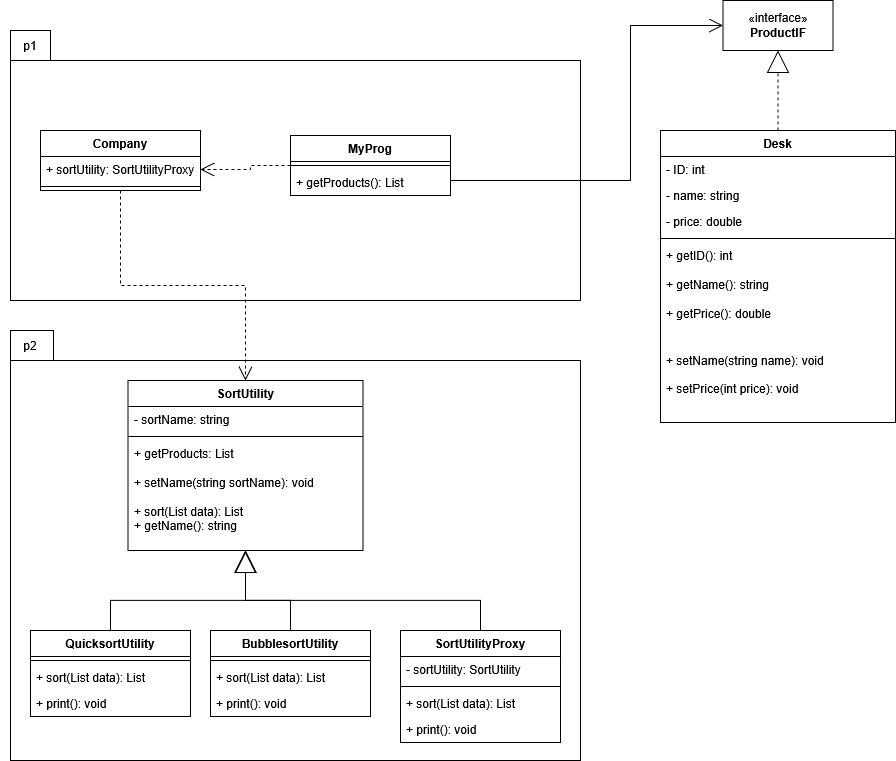

The diagram above was exported from draw.io. Its source (the exported page's mxGraphModel, read from the mxfile embedded in the PNG):
<mxGraphModel dx="2706" dy="1526" grid="1" gridSize="10" guides="1" tooltips="1" connect="1" arrows="1" fold="1" page="1" pageScale="1" pageWidth="850" pageHeight="1100" math="0" shadow="0">
  <root>
    <mxCell id="0" />
    <mxCell id="1" parent="0" />
    <mxCell id="CyqVaLc8H_V-aDeXNyz6-1" parent="1" style="shape=folder;fontStyle=1;spacingTop=10;tabWidth=40;tabHeight=30;tabPosition=left;html=1;whiteSpace=wrap;" value="" vertex="1">
      <mxGeometry height="270" width="570" x="200" y="50" as="geometry" />
    </mxCell>
    <mxCell id="SO-WAK0NmzZOIqg0Y-oS-9" edge="1" parent="1" source="ZpAbci29Vn6zlgTGUzQG-4" style="edgeStyle=orthogonalEdgeStyle;rounded=0;orthogonalLoop=1;jettySize=auto;html=1;entryX=1;entryY=0.5;entryDx=0;entryDy=0;dashed=1;endArrow=open;endFill=0;endSize=12;" target="ZpAbci29Vn6zlgTGUzQG-9">
      <mxGeometry relative="1" as="geometry" />
    </mxCell>
    <mxCell id="SO-WAK0NmzZOIqg0Y-oS-12" edge="1" parent="1" source="ZpAbci29Vn6zlgTGUzQG-4" style="edgeStyle=orthogonalEdgeStyle;rounded=0;orthogonalLoop=1;jettySize=auto;html=1;entryX=0;entryY=0.5;entryDx=0;entryDy=0;endArrow=open;endFill=0;endSize=12;" target="ZpAbci29Vn6zlgTGUzQG-27">
      <mxGeometry relative="1" as="geometry">
        <Array as="points">
          <mxPoint x="820" y="200" />
          <mxPoint x="820" y="45" />
        </Array>
      </mxGeometry>
    </mxCell>
    <mxCell id="ZpAbci29Vn6zlgTGUzQG-4" parent="1" style="swimlane;fontStyle=1;align=center;verticalAlign=top;childLayout=stackLayout;horizontal=1;startSize=26;horizontalStack=0;resizeParent=1;resizeParentMax=0;resizeLast=0;collapsible=1;marginBottom=0;whiteSpace=wrap;html=1;" value="MyProg" vertex="1">
      <mxGeometry height="60" width="160" x="480" y="155" as="geometry" />
    </mxCell>
    <mxCell id="ZpAbci29Vn6zlgTGUzQG-6" parent="ZpAbci29Vn6zlgTGUzQG-4" style="line;strokeWidth=1;fillColor=none;align=left;verticalAlign=middle;spacingTop=-1;spacingLeft=3;spacingRight=3;rotatable=0;labelPosition=right;points=[];portConstraint=eastwest;strokeColor=inherit;" value="" vertex="1">
      <mxGeometry height="8" width="160" y="26" as="geometry" />
    </mxCell>
    <mxCell id="ZpAbci29Vn6zlgTGUzQG-7" parent="ZpAbci29Vn6zlgTGUzQG-4" style="text;strokeColor=none;fillColor=none;align=left;verticalAlign=top;spacingLeft=4;spacingRight=4;overflow=hidden;rotatable=0;points=[[0,0.5],[1,0.5]];portConstraint=eastwest;whiteSpace=wrap;html=1;" value="+ getProducts(): List" vertex="1">
      <mxGeometry height="26" width="160" y="34" as="geometry" />
    </mxCell>
    <mxCell id="ZpAbci29Vn6zlgTGUzQG-8" parent="1" style="swimlane;fontStyle=1;align=center;verticalAlign=top;childLayout=stackLayout;horizontal=1;startSize=26;horizontalStack=0;resizeParent=1;resizeParentMax=0;resizeLast=0;collapsible=1;marginBottom=0;whiteSpace=wrap;html=1;" value="Company" vertex="1">
      <mxGeometry height="60" width="160" x="230" y="150" as="geometry" />
    </mxCell>
    <mxCell id="ZpAbci29Vn6zlgTGUzQG-9" parent="ZpAbci29Vn6zlgTGUzQG-8" style="text;strokeColor=none;fillColor=none;align=left;verticalAlign=top;spacingLeft=4;spacingRight=4;overflow=hidden;rotatable=0;points=[[0,0.5],[1,0.5]];portConstraint=eastwest;whiteSpace=wrap;html=1;" value="+ sortUtility: SortUtilityProxy" vertex="1">
      <mxGeometry height="26" width="160" y="26" as="geometry" />
    </mxCell>
    <mxCell id="ZpAbci29Vn6zlgTGUzQG-10" parent="ZpAbci29Vn6zlgTGUzQG-8" style="line;strokeWidth=1;fillColor=none;align=left;verticalAlign=middle;spacingTop=-1;spacingLeft=3;spacingRight=3;rotatable=0;labelPosition=right;points=[];portConstraint=eastwest;strokeColor=inherit;" value="" vertex="1">
      <mxGeometry height="8" width="160" y="52" as="geometry" />
    </mxCell>
    <mxCell id="ZpAbci29Vn6zlgTGUzQG-12" parent="1" style="text;html=1;whiteSpace=wrap;strokeColor=none;fillColor=none;align=center;verticalAlign=middle;rounded=0;" value="p1" vertex="1">
      <mxGeometry height="30" width="60" x="190" y="50" as="geometry" />
    </mxCell>
    <mxCell id="ZpAbci29Vn6zlgTGUzQG-14" parent="1" style="shape=folder;fontStyle=1;spacingTop=10;tabWidth=40;tabHeight=30;tabPosition=left;html=1;whiteSpace=wrap;" value="" vertex="1">
      <mxGeometry height="430" width="570" x="200" y="350" as="geometry" />
    </mxCell>
    <mxCell id="ZpAbci29Vn6zlgTGUzQG-15" parent="1" style="text;html=1;whiteSpace=wrap;strokeColor=none;fillColor=none;align=center;verticalAlign=middle;rounded=0;" value="p2" vertex="1">
      <mxGeometry height="30" width="60" x="190" y="350" as="geometry" />
    </mxCell>
    <mxCell id="ZpAbci29Vn6zlgTGUzQG-16" parent="1" style="swimlane;fontStyle=1;align=center;verticalAlign=top;childLayout=stackLayout;horizontal=1;startSize=26;horizontalStack=0;resizeParent=1;resizeParentMax=0;resizeLast=0;collapsible=1;marginBottom=0;whiteSpace=wrap;html=1;" value="SortUtility" vertex="1">
      <mxGeometry height="170" width="235" x="317.5" y="400" as="geometry" />
    </mxCell>
    <mxCell id="ZpAbci29Vn6zlgTGUzQG-17" parent="ZpAbci29Vn6zlgTGUzQG-16" style="text;strokeColor=none;fillColor=none;align=left;verticalAlign=top;spacingLeft=4;spacingRight=4;overflow=hidden;rotatable=0;points=[[0,0.5],[1,0.5]];portConstraint=eastwest;whiteSpace=wrap;html=1;" value="- sortName: string" vertex="1">
      <mxGeometry height="26" width="235" y="26" as="geometry" />
    </mxCell>
    <mxCell id="ZpAbci29Vn6zlgTGUzQG-18" parent="ZpAbci29Vn6zlgTGUzQG-16" style="line;strokeWidth=1;fillColor=none;align=left;verticalAlign=middle;spacingTop=-1;spacingLeft=3;spacingRight=3;rotatable=0;labelPosition=right;points=[];portConstraint=eastwest;strokeColor=inherit;" value="" vertex="1">
      <mxGeometry height="8" width="235" y="52" as="geometry" />
    </mxCell>
    <mxCell id="ZpAbci29Vn6zlgTGUzQG-19" parent="ZpAbci29Vn6zlgTGUzQG-16" style="text;strokeColor=none;fillColor=none;align=left;verticalAlign=top;spacingLeft=4;spacingRight=4;overflow=hidden;rotatable=0;points=[[0,0.5],[1,0.5]];portConstraint=eastwest;whiteSpace=wrap;html=1;" value="&lt;div&gt;+ getProducts: List&lt;/div&gt;&lt;br&gt;&lt;div&gt;+ setName(string sortName): void&lt;/div&gt;&lt;div&gt;&lt;br&gt;&lt;/div&gt;&lt;div&gt;+ sort(List data): List&lt;/div&gt;&lt;div&gt;+ getName(): string&lt;/div&gt;" vertex="1">
      <mxGeometry height="110" width="235" y="60" as="geometry" />
    </mxCell>
    <mxCell id="ZpAbci29Vn6zlgTGUzQG-20" parent="1" style="swimlane;fontStyle=1;align=center;verticalAlign=top;childLayout=stackLayout;horizontal=1;startSize=26;horizontalStack=0;resizeParent=1;resizeParentMax=0;resizeLast=0;collapsible=1;marginBottom=0;whiteSpace=wrap;html=1;" value="Desk" vertex="1">
      <mxGeometry height="292" width="235" x="850" y="150" as="geometry" />
    </mxCell>
    <mxCell id="ZpAbci29Vn6zlgTGUzQG-21" parent="ZpAbci29Vn6zlgTGUzQG-20" style="text;strokeColor=none;fillColor=none;align=left;verticalAlign=top;spacingLeft=4;spacingRight=4;overflow=hidden;rotatable=0;points=[[0,0.5],[1,0.5]];portConstraint=eastwest;whiteSpace=wrap;html=1;" value="- ID: int" vertex="1">
      <mxGeometry height="26" width="235" y="26" as="geometry" />
    </mxCell>
    <mxCell id="ZpAbci29Vn6zlgTGUzQG-24" parent="ZpAbci29Vn6zlgTGUzQG-20" style="text;strokeColor=none;fillColor=none;align=left;verticalAlign=top;spacingLeft=4;spacingRight=4;overflow=hidden;rotatable=0;points=[[0,0.5],[1,0.5]];portConstraint=eastwest;whiteSpace=wrap;html=1;" value="- name: string" vertex="1">
      <mxGeometry height="26" width="235" y="52" as="geometry" />
    </mxCell>
    <mxCell id="ZpAbci29Vn6zlgTGUzQG-25" parent="ZpAbci29Vn6zlgTGUzQG-20" style="text;strokeColor=none;fillColor=none;align=left;verticalAlign=top;spacingLeft=4;spacingRight=4;overflow=hidden;rotatable=0;points=[[0,0.5],[1,0.5]];portConstraint=eastwest;whiteSpace=wrap;html=1;" value="- price: double" vertex="1">
      <mxGeometry height="26" width="235" y="78" as="geometry" />
    </mxCell>
    <mxCell id="ZpAbci29Vn6zlgTGUzQG-22" parent="ZpAbci29Vn6zlgTGUzQG-20" style="line;strokeWidth=1;fillColor=none;align=left;verticalAlign=middle;spacingTop=-1;spacingLeft=3;spacingRight=3;rotatable=0;labelPosition=right;points=[];portConstraint=eastwest;strokeColor=inherit;" value="" vertex="1">
      <mxGeometry height="8" width="235" y="104" as="geometry" />
    </mxCell>
    <mxCell id="ZpAbci29Vn6zlgTGUzQG-23" parent="ZpAbci29Vn6zlgTGUzQG-20" style="text;strokeColor=none;fillColor=none;align=left;verticalAlign=top;spacingLeft=4;spacingRight=4;overflow=hidden;rotatable=0;points=[[0,0.5],[1,0.5]];portConstraint=eastwest;whiteSpace=wrap;html=1;" value="&lt;div&gt;+ getID(): int&lt;/div&gt;&lt;br&gt;&lt;div&gt;+ getName(): string&lt;/div&gt;&lt;div&gt;&lt;br&gt;&lt;/div&gt;&lt;div&gt;+ getPrice(): double&lt;/div&gt;&lt;div&gt;&lt;br&gt;&lt;/div&gt;&lt;div&gt;+ setName(string name): void&lt;br&gt;&lt;br&gt;+ setPrice(int price): void&lt;/div&gt;" vertex="1">
      <mxGeometry height="90" width="235" y="112" as="geometry" />
    </mxCell>
    <mxCell id="ZpAbci29Vn6zlgTGUzQG-26" parent="ZpAbci29Vn6zlgTGUzQG-20" style="text;strokeColor=none;fillColor=none;align=left;verticalAlign=top;spacingLeft=4;spacingRight=4;overflow=hidden;rotatable=0;points=[[0,0.5],[1,0.5]];portConstraint=eastwest;whiteSpace=wrap;html=1;" value="&lt;br&gt;&lt;div&gt;+ setName(string name): void&lt;br&gt;&lt;br&gt;+ setPrice(int price): void&lt;/div&gt;" vertex="1">
      <mxGeometry height="90" width="235" y="202" as="geometry" />
    </mxCell>
    <mxCell id="ZpAbci29Vn6zlgTGUzQG-27" parent="1" style="html=1;whiteSpace=wrap;" value="«interface»&lt;br&gt;&lt;b&gt;ProductIF&lt;/b&gt;" vertex="1">
      <mxGeometry height="50" width="110" x="912.5" y="20" as="geometry" />
    </mxCell>
    <mxCell id="ZpAbci29Vn6zlgTGUzQG-28" edge="1" parent="1" source="ZpAbci29Vn6zlgTGUzQG-20" style="endArrow=block;html=1;rounded=0;endFill=0;dashed=1;entryX=0.5;entryY=1;entryDx=0;entryDy=0;endSize=20;edgeStyle=orthogonalEdgeStyle;" target="ZpAbci29Vn6zlgTGUzQG-27" value="">
      <mxGeometry height="50" relative="1" width="50" as="geometry">
        <mxPoint x="750" y="170" as="sourcePoint" />
        <mxPoint x="800" y="120" as="targetPoint" />
      </mxGeometry>
    </mxCell>
    <mxCell id="ZpAbci29Vn6zlgTGUzQG-29" edge="1" parent="1" source="ZpAbci29Vn6zlgTGUzQG-8" style="endArrow=open;html=1;rounded=0;endFill=0;entryX=0.5;entryY=0;entryDx=0;entryDy=0;exitX=0.5;exitY=1;exitDx=0;exitDy=0;edgeStyle=orthogonalEdgeStyle;dashed=1;endSize=12;" target="ZpAbci29Vn6zlgTGUzQG-16" value="">
      <mxGeometry height="50" relative="1" width="50" as="geometry">
        <mxPoint x="210" y="340" as="sourcePoint" />
        <mxPoint x="260" y="290" as="targetPoint" />
      </mxGeometry>
    </mxCell>
    <mxCell id="ZpAbci29Vn6zlgTGUzQG-30" parent="1" style="swimlane;fontStyle=1;align=center;verticalAlign=top;childLayout=stackLayout;horizontal=1;startSize=26;horizontalStack=0;resizeParent=1;resizeParentMax=0;resizeLast=0;collapsible=1;marginBottom=0;whiteSpace=wrap;html=1;" value="BubblesortUtility" vertex="1">
      <mxGeometry height="86" width="160" x="400" y="650" as="geometry" />
    </mxCell>
    <mxCell id="ZpAbci29Vn6zlgTGUzQG-32" parent="ZpAbci29Vn6zlgTGUzQG-30" style="line;strokeWidth=1;fillColor=none;align=left;verticalAlign=middle;spacingTop=-1;spacingLeft=3;spacingRight=3;rotatable=0;labelPosition=right;points=[];portConstraint=eastwest;strokeColor=inherit;" value="" vertex="1">
      <mxGeometry height="8" width="160" y="26" as="geometry" />
    </mxCell>
    <mxCell id="ZpAbci29Vn6zlgTGUzQG-33" parent="ZpAbci29Vn6zlgTGUzQG-30" style="text;strokeColor=none;fillColor=none;align=left;verticalAlign=top;spacingLeft=4;spacingRight=4;overflow=hidden;rotatable=0;points=[[0,0.5],[1,0.5]];portConstraint=eastwest;whiteSpace=wrap;html=1;" value="+ sort(List data): List" vertex="1">
      <mxGeometry height="26" width="160" y="34" as="geometry" />
    </mxCell>
    <mxCell id="ZpAbci29Vn6zlgTGUzQG-41" parent="ZpAbci29Vn6zlgTGUzQG-30" style="text;strokeColor=none;fillColor=none;align=left;verticalAlign=top;spacingLeft=4;spacingRight=4;overflow=hidden;rotatable=0;points=[[0,0.5],[1,0.5]];portConstraint=eastwest;whiteSpace=wrap;html=1;" value="+ print(): void" vertex="1">
      <mxGeometry height="26" width="160" y="60" as="geometry" />
    </mxCell>
    <mxCell id="ZpAbci29Vn6zlgTGUzQG-34" parent="1" style="swimlane;fontStyle=1;align=center;verticalAlign=top;childLayout=stackLayout;horizontal=1;startSize=26;horizontalStack=0;resizeParent=1;resizeParentMax=0;resizeLast=0;collapsible=1;marginBottom=0;whiteSpace=wrap;html=1;" value="QuicksortUtility" vertex="1">
      <mxGeometry height="86" width="160" x="220" y="650" as="geometry" />
    </mxCell>
    <mxCell id="ZpAbci29Vn6zlgTGUzQG-36" parent="ZpAbci29Vn6zlgTGUzQG-34" style="line;strokeWidth=1;fillColor=none;align=left;verticalAlign=middle;spacingTop=-1;spacingLeft=3;spacingRight=3;rotatable=0;labelPosition=right;points=[];portConstraint=eastwest;strokeColor=inherit;" value="" vertex="1">
      <mxGeometry height="8" width="160" y="26" as="geometry" />
    </mxCell>
    <mxCell id="ZpAbci29Vn6zlgTGUzQG-37" parent="ZpAbci29Vn6zlgTGUzQG-34" style="text;strokeColor=none;fillColor=none;align=left;verticalAlign=top;spacingLeft=4;spacingRight=4;overflow=hidden;rotatable=0;points=[[0,0.5],[1,0.5]];portConstraint=eastwest;whiteSpace=wrap;html=1;" value="&lt;div&gt;+ sort(List data): List&lt;/div&gt;" vertex="1">
      <mxGeometry height="26" width="160" y="34" as="geometry" />
    </mxCell>
    <mxCell id="ZpAbci29Vn6zlgTGUzQG-40" parent="ZpAbci29Vn6zlgTGUzQG-34" style="text;strokeColor=none;fillColor=none;align=left;verticalAlign=top;spacingLeft=4;spacingRight=4;overflow=hidden;rotatable=0;points=[[0,0.5],[1,0.5]];portConstraint=eastwest;whiteSpace=wrap;html=1;" value="+ print(): void" vertex="1">
      <mxGeometry height="26" width="160" y="60" as="geometry" />
    </mxCell>
    <mxCell id="SO-WAK0NmzZOIqg0Y-oS-7" edge="1" parent="1" source="ZpAbci29Vn6zlgTGUzQG-30" style="edgeStyle=orthogonalEdgeStyle;rounded=0;orthogonalLoop=1;jettySize=auto;html=1;entryX=0.5;entryY=1.009;entryDx=0;entryDy=0;entryPerimeter=0;endArrow=block;endFill=0;endSize=19;" target="ZpAbci29Vn6zlgTGUzQG-19">
      <mxGeometry relative="1" as="geometry">
        <Array as="points">
          <mxPoint x="480" y="620" />
          <mxPoint x="435" y="620" />
        </Array>
      </mxGeometry>
    </mxCell>
    <mxCell id="SO-WAK0NmzZOIqg0Y-oS-8" edge="1" parent="1" source="ZpAbci29Vn6zlgTGUzQG-34" style="edgeStyle=orthogonalEdgeStyle;rounded=0;orthogonalLoop=1;jettySize=auto;html=1;endArrow=block;endFill=0;endSize=20;" target="ZpAbci29Vn6zlgTGUzQG-16">
      <mxGeometry relative="1" as="geometry">
        <Array as="points">
          <mxPoint x="300" y="620" />
          <mxPoint x="435" y="620" />
        </Array>
      </mxGeometry>
    </mxCell>
    <mxCell id="TseKtxMkc6bHiH-JgsM0-7" edge="1" parent="1" source="TseKtxMkc6bHiH-JgsM0-2" style="edgeStyle=orthogonalEdgeStyle;rounded=0;orthogonalLoop=1;jettySize=auto;html=1;exitX=0.5;exitY=0;exitDx=0;exitDy=0;endArrow=block;endFill=0;endSize=20;" target="ZpAbci29Vn6zlgTGUzQG-16">
      <mxGeometry relative="1" as="geometry">
        <Array as="points">
          <mxPoint x="670" y="620" />
          <mxPoint x="435" y="620" />
        </Array>
      </mxGeometry>
    </mxCell>
    <mxCell id="TseKtxMkc6bHiH-JgsM0-2" parent="1" style="swimlane;fontStyle=1;align=center;verticalAlign=top;childLayout=stackLayout;horizontal=1;startSize=26;horizontalStack=0;resizeParent=1;resizeParentMax=0;resizeLast=0;collapsible=1;marginBottom=0;whiteSpace=wrap;html=1;" value="SortUtilityProxy" vertex="1">
      <mxGeometry height="112" width="160" x="590" y="650" as="geometry" />
    </mxCell>
    <mxCell id="TseKtxMkc6bHiH-JgsM0-6" parent="TseKtxMkc6bHiH-JgsM0-2" style="text;strokeColor=none;fillColor=none;align=left;verticalAlign=top;spacingLeft=4;spacingRight=4;overflow=hidden;rotatable=0;points=[[0,0.5],[1,0.5]];portConstraint=eastwest;whiteSpace=wrap;html=1;" value="- sortUtility: SortUtility" vertex="1">
      <mxGeometry height="26" width="160" y="26" as="geometry" />
    </mxCell>
    <mxCell id="TseKtxMkc6bHiH-JgsM0-3" parent="TseKtxMkc6bHiH-JgsM0-2" style="line;strokeWidth=1;fillColor=none;align=left;verticalAlign=middle;spacingTop=-1;spacingLeft=3;spacingRight=3;rotatable=0;labelPosition=right;points=[];portConstraint=eastwest;strokeColor=inherit;" value="" vertex="1">
      <mxGeometry height="8" width="160" y="52" as="geometry" />
    </mxCell>
    <mxCell id="TseKtxMkc6bHiH-JgsM0-4" parent="TseKtxMkc6bHiH-JgsM0-2" style="text;strokeColor=none;fillColor=none;align=left;verticalAlign=top;spacingLeft=4;spacingRight=4;overflow=hidden;rotatable=0;points=[[0,0.5],[1,0.5]];portConstraint=eastwest;whiteSpace=wrap;html=1;" value="+ sort(List data): List" vertex="1">
      <mxGeometry height="26" width="160" y="60" as="geometry" />
    </mxCell>
    <mxCell id="TseKtxMkc6bHiH-JgsM0-5" parent="TseKtxMkc6bHiH-JgsM0-2" style="text;strokeColor=none;fillColor=none;align=left;verticalAlign=top;spacingLeft=4;spacingRight=4;overflow=hidden;rotatable=0;points=[[0,0.5],[1,0.5]];portConstraint=eastwest;whiteSpace=wrap;html=1;" value="+ print(): void" vertex="1">
      <mxGeometry height="26" width="160" y="86" as="geometry" />
    </mxCell>
  </root>
</mxGraphModel>